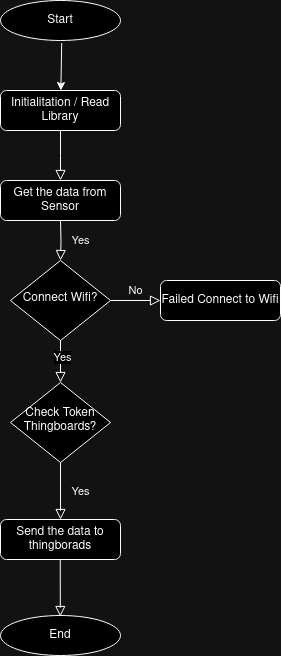

The diagram above was exported from draw.io. Its source (the exported page's mxGraphModel, read from the mxfile embedded in the PNG):
<mxGraphModel dx="1396" dy="1964" grid="1" gridSize="10" guides="1" tooltips="1" connect="1" arrows="1" fold="1" page="1" pageScale="1" pageWidth="827" pageHeight="1169" math="0" shadow="0">
  <root>
    <mxCell id="WIyWlLk6GJQsqaUBKTNV-0" />
    <mxCell id="WIyWlLk6GJQsqaUBKTNV-1" parent="WIyWlLk6GJQsqaUBKTNV-0" />
    <mxCell id="WIyWlLk6GJQsqaUBKTNV-2" value="" style="rounded=0;html=1;jettySize=auto;orthogonalLoop=1;fontSize=11;endArrow=block;endFill=0;endSize=8;strokeWidth=1;shadow=0;labelBackgroundColor=none;edgeStyle=orthogonalEdgeStyle;" parent="WIyWlLk6GJQsqaUBKTNV-1" source="WIyWlLk6GJQsqaUBKTNV-3" edge="1">
      <mxGeometry relative="1" as="geometry">
        <mxPoint x="220" y="170" as="targetPoint" />
      </mxGeometry>
    </mxCell>
    <mxCell id="WIyWlLk6GJQsqaUBKTNV-3" value="Initialitation / Read Library" style="rounded=1;whiteSpace=wrap;html=1;fontSize=12;glass=0;strokeWidth=1;shadow=0;" parent="WIyWlLk6GJQsqaUBKTNV-1" vertex="1">
      <mxGeometry x="160" y="80" width="120" height="40" as="geometry" />
    </mxCell>
    <mxCell id="WIyWlLk6GJQsqaUBKTNV-4" value="Yes" style="rounded=0;html=1;jettySize=auto;orthogonalLoop=1;fontSize=11;endArrow=block;endFill=0;endSize=8;strokeWidth=1;shadow=0;labelBackgroundColor=none;edgeStyle=orthogonalEdgeStyle;" parent="WIyWlLk6GJQsqaUBKTNV-1" target="WIyWlLk6GJQsqaUBKTNV-10" edge="1">
      <mxGeometry y="20" relative="1" as="geometry">
        <mxPoint as="offset" />
        <mxPoint x="220" y="210" as="sourcePoint" />
      </mxGeometry>
    </mxCell>
    <mxCell id="WIyWlLk6GJQsqaUBKTNV-7" value="Get the data from Sensor" style="rounded=1;whiteSpace=wrap;html=1;fontSize=12;glass=0;strokeWidth=1;shadow=0;" parent="WIyWlLk6GJQsqaUBKTNV-1" vertex="1">
      <mxGeometry x="160" y="170" width="120" height="40" as="geometry" />
    </mxCell>
    <mxCell id="WIyWlLk6GJQsqaUBKTNV-8" value="Yes" style="rounded=0;html=1;jettySize=auto;orthogonalLoop=1;fontSize=11;endArrow=block;endFill=0;endSize=8;strokeWidth=1;shadow=0;labelBackgroundColor=none;edgeStyle=orthogonalEdgeStyle;" parent="WIyWlLk6GJQsqaUBKTNV-1" source="7-YHUPklR5MA8P7ByLeC-3" target="WIyWlLk6GJQsqaUBKTNV-11" edge="1">
      <mxGeometry x="0.0025" y="20" relative="1" as="geometry">
        <mxPoint as="offset" />
        <Array as="points">
          <mxPoint x="220" y="500" />
          <mxPoint x="220" y="500" />
        </Array>
      </mxGeometry>
    </mxCell>
    <mxCell id="WIyWlLk6GJQsqaUBKTNV-9" value="No" style="edgeStyle=orthogonalEdgeStyle;rounded=0;html=1;jettySize=auto;orthogonalLoop=1;fontSize=11;endArrow=block;endFill=0;endSize=8;strokeWidth=1;shadow=0;labelBackgroundColor=none;" parent="WIyWlLk6GJQsqaUBKTNV-1" source="WIyWlLk6GJQsqaUBKTNV-10" target="WIyWlLk6GJQsqaUBKTNV-12" edge="1">
      <mxGeometry x="0.0095" y="10" relative="1" as="geometry">
        <mxPoint as="offset" />
      </mxGeometry>
    </mxCell>
    <mxCell id="WIyWlLk6GJQsqaUBKTNV-10" value="Connect Wifi?" style="rhombus;whiteSpace=wrap;html=1;shadow=0;fontFamily=Helvetica;fontSize=12;align=center;strokeWidth=1;spacing=6;spacingTop=-4;" parent="WIyWlLk6GJQsqaUBKTNV-1" vertex="1">
      <mxGeometry x="170" y="250" width="100" height="80" as="geometry" />
    </mxCell>
    <mxCell id="WIyWlLk6GJQsqaUBKTNV-11" value="Send the data to thingborads" style="rounded=1;whiteSpace=wrap;html=1;fontSize=12;glass=0;strokeWidth=1;shadow=0;" parent="WIyWlLk6GJQsqaUBKTNV-1" vertex="1">
      <mxGeometry x="160" y="509" width="120" height="40" as="geometry" />
    </mxCell>
    <mxCell id="WIyWlLk6GJQsqaUBKTNV-12" value="Failed Connect to Wifi" style="rounded=1;whiteSpace=wrap;html=1;fontSize=12;glass=0;strokeWidth=1;shadow=0;" parent="WIyWlLk6GJQsqaUBKTNV-1" vertex="1">
      <mxGeometry x="320" y="270" width="120" height="40" as="geometry" />
    </mxCell>
    <mxCell id="7-YHUPklR5MA8P7ByLeC-1" value="Start" style="ellipse;whiteSpace=wrap;html=1;" vertex="1" parent="WIyWlLk6GJQsqaUBKTNV-1">
      <mxGeometry x="160" y="-10" width="120" height="40" as="geometry" />
    </mxCell>
    <mxCell id="7-YHUPklR5MA8P7ByLeC-2" value="" style="endArrow=classic;html=1;rounded=0;exitX=0.51;exitY=1.063;exitDx=0;exitDy=0;exitPerimeter=0;" edge="1" parent="WIyWlLk6GJQsqaUBKTNV-1" source="7-YHUPklR5MA8P7ByLeC-1" target="WIyWlLk6GJQsqaUBKTNV-3">
      <mxGeometry width="50" height="50" relative="1" as="geometry">
        <mxPoint x="410" y="180" as="sourcePoint" />
        <mxPoint x="460" y="130" as="targetPoint" />
      </mxGeometry>
    </mxCell>
    <mxCell id="7-YHUPklR5MA8P7ByLeC-4" value="" style="rounded=0;html=1;jettySize=auto;orthogonalLoop=1;fontSize=11;endArrow=block;endFill=0;endSize=8;strokeWidth=1;shadow=0;labelBackgroundColor=none;edgeStyle=orthogonalEdgeStyle;" edge="1" parent="WIyWlLk6GJQsqaUBKTNV-1" source="WIyWlLk6GJQsqaUBKTNV-10" target="7-YHUPklR5MA8P7ByLeC-3">
      <mxGeometry y="20" relative="1" as="geometry">
        <mxPoint as="offset" />
        <mxPoint x="220" y="330" as="sourcePoint" />
        <mxPoint x="220" y="480" as="targetPoint" />
      </mxGeometry>
    </mxCell>
    <mxCell id="7-YHUPklR5MA8P7ByLeC-5" value="Yes" style="edgeLabel;html=1;align=center;verticalAlign=middle;resizable=0;points=[];" vertex="1" connectable="0" parent="7-YHUPklR5MA8P7ByLeC-4">
      <mxGeometry x="-0.2245" y="1" relative="1" as="geometry">
        <mxPoint as="offset" />
      </mxGeometry>
    </mxCell>
    <mxCell id="7-YHUPklR5MA8P7ByLeC-3" value="Check Token Thingboards?" style="rhombus;whiteSpace=wrap;html=1;shadow=0;fontFamily=Helvetica;fontSize=12;align=center;strokeWidth=1;spacing=6;spacingTop=-4;" vertex="1" parent="WIyWlLk6GJQsqaUBKTNV-1">
      <mxGeometry x="170" y="372" width="100" height="80" as="geometry" />
    </mxCell>
    <mxCell id="7-YHUPklR5MA8P7ByLeC-6" value="End" style="ellipse;whiteSpace=wrap;html=1;" vertex="1" parent="WIyWlLk6GJQsqaUBKTNV-1">
      <mxGeometry x="160" y="605" width="120" height="40" as="geometry" />
    </mxCell>
    <mxCell id="7-YHUPklR5MA8P7ByLeC-7" value="" style="rounded=0;html=1;jettySize=auto;orthogonalLoop=1;fontSize=11;endArrow=block;endFill=0;endSize=8;strokeWidth=1;shadow=0;labelBackgroundColor=none;edgeStyle=orthogonalEdgeStyle;" edge="1" parent="WIyWlLk6GJQsqaUBKTNV-1">
      <mxGeometry x="0.0025" y="20" relative="1" as="geometry">
        <mxPoint as="offset" />
        <mxPoint x="219.76" y="549" as="sourcePoint" />
        <mxPoint x="219.76" y="606" as="targetPoint" />
        <Array as="points">
          <mxPoint x="219.76" y="597" />
          <mxPoint x="219.76" y="597" />
        </Array>
      </mxGeometry>
    </mxCell>
  </root>
</mxGraphModel>